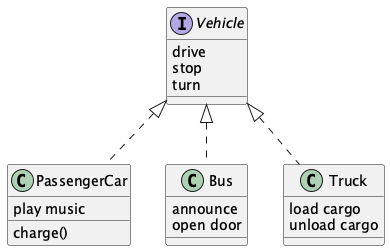

The diagram above was rendered by PlantUML. Its source (embedded in the PNG):
@startuml
interface Vehicle {
  drive
  stop
  turn
}

class PassengerCar {
  play music
  charge()
}

class Bus {
  announce
  open door
}

class Truck {
  load cargo
  unload cargo
}

Vehicle <|.. PassengerCar
Vehicle <|.. Bus
Vehicle <|.. Truck
@enduml